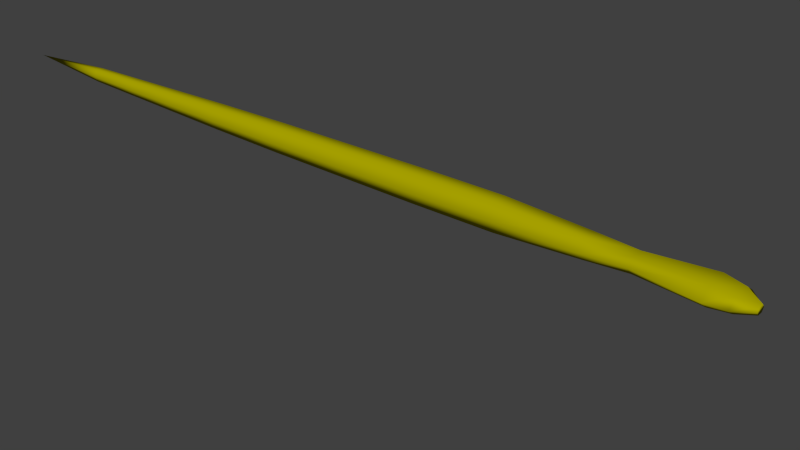# Source: snake.blend  (saved by Blender 2.69.0; exported with 4.5.12 LTS)
import bpy
from mathutils import Matrix  # noqa: F401  (used for matrix-valued properties, if any)

bpy.ops.wm.read_factory_settings(use_empty=True)
scene = bpy.context.scene
scene.name = 'Scene'

# ---- collections
col_collection_1 = bpy.data.collections.new('Collection 1'); scene.collection.children.link(col_collection_1)

# ---- materials (node trees are filled in below, after node groups)
mat_scale = bpy.data.materials.new('scale')
mat_scale.alpha_threshold = 0.0
mat_scale.use_transparent_shadow = False
mat_scale.diffuse_color = (0.42, 0.3877, 0.0, 1.0)
mat_scale.roughness = 0.5
mat_scale.specular_intensity = 1.0
mat_scale.line_color = (0.0, 0.0, 0.0, 1.0)

# ---- material node trees

# ---- world
world_world = bpy.data.worlds.new('World'); scene.world = world_world
world_world.color = (0.05088, 0.05088, 0.05088)
world_world.use_sun_shadow = False
world_world.sun_shadow_jitter_overblur = 0.0
world_world.cycles.sampling_method = 'MANUAL'
world_world.cycles.sample_map_resolution = 256

# ---- meshes
me_cylinder = bpy.data.meshes.new('Cylinder')
me_cylinder.from_pydata([(-5.531e-06, -2.484e-08, -1.389), (0.1956, 0.361, 1.169), (-0.4631, -0.3981, 0.875), (0.4055, 0.1805, 1.169), (-6.466e-08, -0.7963, 0.875), (0.4055, -0.1805, 1.169), (0.4631, -0.3981, 0.875), (0.1956, -0.361, 1.169), (0.4631, 0.3981, 0.875), (-0.01436, -0.1805, 1.169), (-1.791e-08, 0.7963, 0.875), (-0.01436, 0.1805, 1.169), (-9.531e-10, 0.952, -7.059e-23), (0.8245, 0.476, -3.077e-15), (0.8245, -0.476, -3.077e-15), (-8.418e-08, -0.952, 2.4e-22), (-0.8245, -0.476, 3.077e-15), (-0.8245, 0.476, 3.077e-15), (0.0, 1.0, 0.5), (0.866, 0.5, 0.5), (0.866, -0.5, 0.5), (-8.742e-08, -1.0, 0.5), (-0.866, -0.5, 0.5), (-0.866, 0.5, 0.5), (0.6966, 0.4022, -0.5), (0.6966, -0.4022, -0.5), (-7.42e-08, -0.8043, -0.5), (-0.6966, -0.4022, -0.5), (-0.6966, 0.4022, -0.5), (-3.888e-09, 0.8043, -0.5), (-5.891e-07, 1.0, 0.75), (0.5816, 0.5, 0.75), (0.5816, -0.5, 0.75), (-6.478e-07, -1.0, 0.75), (-0.5816, -0.5, 0.75), (-0.5816, 0.5, 0.75), (0.0, 1.0, 0.25), (0.866, 0.5, 0.25), (0.866, -0.5, 0.25), (-8.742e-08, -1.0, 0.25), (-0.866, -0.5, 0.25), (-0.866, 0.5, 0.25), (0.5109, 0.295, -0.8818), (0.5109, -0.295, -0.8818), (-1.92e-06, -0.5899, -0.8818), (-0.5109, -0.295, -0.8818), (-0.5109, 0.295, -0.8818), (-1.868e-06, 0.5899, -0.8818), (0.6037, 0.3486, -0.6909), (0.6037, -0.3486, -0.6909), (-9.969e-07, -0.6971, -0.6909), (-0.6037, -0.3486, -0.6909), (-0.6037, 0.3486, -0.6909), (-9.36e-07, 0.6971, -0.6909), (0.7813, 0.4511, -0.25), (0.7813, -0.4511, -0.25), (-8.081e-08, -0.9022, -0.25), (-0.7813, -0.4511, -0.25), (-0.7813, 0.4511, -0.25), (-1.944e-09, 0.9022, -0.25), (0.4181, 0.2414, -1.073), (0.4181, -0.2414, -1.073), (-2.842e-06, -0.4827, -1.073), (-0.4181, -0.2414, -1.073), (-0.4181, 0.2414, -1.073), (-2.8e-06, 0.4827, -1.073), (-0.4631, 0.3981, 0.875), (2.079e-06, 1.471, 1.065), (0.5816, 0.7355, 1.065), (0.5816, -0.7355, 1.065), (2.02e-06, -1.471, 1.065), (-0.5816, -0.7355, 1.065), (-0.5816, 0.7355, 1.065), (0.07674, 1.235, 1.123), (0.5108, 0.6177, 1.123), (0.5108, -0.6177, 1.123), (0.07674, -1.235, 1.123), (-0.3573, -0.6177, 1.123), (-0.3573, 0.6177, 1.123)], [], [(73, 1, 3, 74), (74, 3, 5, 75), (75, 5, 7, 76), (76, 7, 9, 77), (3, 1, 11, 9, 7, 5), (78, 11, 1, 73), (77, 9, 11, 78), (4, 70, 71, 2), (59, 12, 13, 54), (54, 13, 14, 55), (55, 14, 15, 56), (56, 15, 16, 57), (58, 17, 12, 59), (57, 16, 17, 58), (36, 18, 19, 37), (37, 19, 20, 38), (38, 20, 21, 39), (39, 21, 22, 40), (41, 23, 18, 36), (40, 22, 23, 41), (53, 29, 24, 48), (48, 24, 25, 49), (49, 25, 26, 50), (50, 26, 27, 51), (52, 28, 29, 53), (51, 27, 28, 52), (18, 30, 31, 19), (19, 31, 32, 20), (20, 32, 33, 21), (21, 33, 34, 22), (23, 35, 30, 18), (22, 34, 35, 23), (12, 36, 37, 13), (13, 37, 38, 14), (14, 38, 39, 15), (15, 39, 40, 16), (17, 41, 36, 12), (16, 40, 41, 17), (65, 47, 42, 60), (60, 42, 43, 61), (61, 43, 44, 62), (62, 44, 45, 63), (64, 46, 47, 65), (63, 45, 46, 64), (47, 53, 48, 42), (42, 48, 49, 43), (43, 49, 50, 44), (44, 50, 51, 45), (46, 52, 53, 47), (45, 51, 52, 46), (29, 59, 54, 24), (24, 54, 55, 25), (25, 55, 56, 26), (26, 56, 57, 27), (28, 58, 59, 29), (27, 57, 58, 28), (6, 69, 70, 4), (8, 68, 69, 6), (10, 67, 68, 8), (34, 2, 66, 35), (35, 66, 10, 30), (33, 4, 2, 34), (32, 6, 4, 33), (31, 8, 6, 32), (30, 10, 8, 31), (0, 65, 60), (0, 60, 61), (0, 61, 62), (0, 62, 63), (0, 64, 65), (0, 63, 64), (66, 72, 67, 10), (2, 71, 72, 66), (67, 73, 74, 68), (68, 74, 75, 69), (69, 75, 76, 70), (70, 76, 77, 71), (72, 78, 73, 67), (71, 77, 78, 72)])
me_cylinder.polygons.foreach_set('use_smooth', [True] * 79)
_uv = me_cylinder.uv_layers.new(name='UVMap')
_uv.uv.foreach_set('vector', [0.4859, 0.2629, 0.5215, 0.001567, 0.5842, -0.05238, 0.6157, 0.07831, 0.6157, 0.6761, 0.5842, 0.5454, 0.5842, 0.4375, 0.6157, 0.3068, 0.6157, 0.3068, 0.5842, 0.4375, 0.5215, 0.3836, 0.4859, 0.1222, 0.4859, 0.72, 0.5215, 0.9814, 0.4587, 1.035, 0.3562, 0.9046, 0.5842, 0.5454, 0.5215, 0.5994, 0.4587, 0.5454, 0.4587, 0.4375, 0.5215, 0.3836, 0.5842, 0.4375, 0.3562, 0.6761, 0.4587, 0.5454, 0.5215, 0.5994, 0.4859, 0.8607, 0.3562, 0.3068, 0.4587, 0.4375, 0.4587, 0.5454, 0.3562, 0.6761, 0.463, 0.2535, 0.463, 0.05179, 0.2892, 0.2716, 0.3246, 0.3725, 0.463, 0.5072, 0.463, 0.5819, 0.7094, 0.5819, 0.6965, 0.5072, 0.5467, 0.5072, 0.5541, 0.5819, 0.2696, 0.5819, 0.277, 0.5072, 0.6965, 0.5072, 0.7094, 0.5819, 0.463, 0.5819, 0.463, 0.5072, 0.463, 0.5072, 0.463, 0.5819, 0.2166, 0.5819, 0.2295, 0.5072, 0.2295, 0.5072, 0.2166, 0.5819, 0.463, 0.5819, 0.463, 0.5072, 0.277, 0.5072, 0.2696, 0.5819, 0.5541, 0.5819, 0.5467, 0.5072, 0.463, 0.6567, 0.463, 0.7314, 0.7218, 0.7314, 0.7218, 0.6567, 0.5613, 0.6567, 0.5613, 0.7314, 0.2624, 0.7314, 0.2624, 0.6567, 0.124, 0.6567, 0.124, 0.7314, -0.1348, 0.7314, -0.1348, 0.6567, 0.463, 0.6567, 0.463, 0.7314, 0.2041, 0.7314, 0.2041, 0.6567, 0.2041, 0.6567, 0.2041, 0.7314, 0.463, 0.7314, 0.463, 0.6567, 0.2624, 0.6567, 0.2624, 0.7314, 0.5613, 0.7314, 0.5613, 0.6567, 0.463, 0.3754, 0.463, 0.4325, 0.6712, 0.4325, 0.6434, 0.3754, 0.516, 0.3754, 0.5321, 0.4325, 0.2916, 0.4325, 0.3077, 0.3754, 0.6434, 0.3754, 0.6712, 0.4325, 0.463, 0.4325, 0.463, 0.3754, 0.463, 0.3754, 0.463, 0.4325, 0.2548, 0.4325, 0.2825, 0.3754, 0.2825, 0.3754, 0.2548, 0.4325, 0.463, 0.4325, 0.463, 0.3754, 0.3077, 0.3754, 0.2916, 0.4325, 0.5321, 0.4325, 0.516, 0.3754, 0.463, 0.7314, 0.463, 0.8061, 0.6368, 0.8061, 0.7218, 0.7314, 0.124, 0.6409, 0.03902, 0.6409, 0.03902, 0.342, 0.124, 0.342, 0.124, 0.7314, 0.03902, 0.8061, -0.1348, 0.8061, -0.1348, 0.7314, 0.463, 0.7314, 0.463, 0.8061, 0.2892, 0.8061, 0.2041, 0.7314, 0.2041, 0.7314, 0.2892, 0.8061, 0.463, 0.8061, 0.463, 0.7314, 0.2041, 0.342, 0.2892, 0.342, 0.2892, 0.6409, 0.2041, 0.6409, 0.463, 0.5819, 0.463, 0.6567, 0.7218, 0.6567, 0.7094, 0.5819, 0.5541, 0.5819, 0.5613, 0.6567, 0.2624, 0.6567, 0.2696, 0.5819, 0.7094, 0.5819, 0.7218, 0.6567, 0.463, 0.6567, 0.463, 0.5819, 0.463, 0.5819, 0.463, 0.6567, 0.2041, 0.6567, 0.2166, 0.5819, 0.2166, 0.5819, 0.2041, 0.6567, 0.463, 0.6567, 0.463, 0.5819, 0.2696, 0.5819, 0.2624, 0.6567, 0.5613, 0.6567, 0.5541, 0.5819, 0.463, 0.2613, 0.463, 0.3184, 0.6157, 0.3184, 0.588, 0.2613, 0.484, 0.2613, 0.5, 0.3184, 0.3237, 0.3184, 0.3397, 0.2613, 0.588, 0.2613, 0.6157, 0.3184, 0.463, 0.3184, 0.463, 0.2613, 0.463, 0.2613, 0.463, 0.3184, 0.3103, 0.3184, 0.338, 0.2613, 0.338, 0.2613, 0.3103, 0.3184, 0.463, 0.3184, 0.463, 0.2613, 0.3397, 0.2613, 0.3237, 0.3184, 0.5, 0.3184, 0.484, 0.2613, 0.463, 0.3184, 0.463, 0.3754, 0.6434, 0.3754, 0.6157, 0.3184, 0.5, 0.3184, 0.516, 0.3754, 0.3077, 0.3754, 0.3237, 0.3184, 0.6157, 0.3184, 0.6434, 0.3754, 0.463, 0.3754, 0.463, 0.3184, 0.463, 0.3184, 0.463, 0.3754, 0.2825, 0.3754, 0.3103, 0.3184, 0.3103, 0.3184, 0.2825, 0.3754, 0.463, 0.3754, 0.463, 0.3184, 0.3237, 0.3184, 0.3077, 0.3754, 0.516, 0.3754, 0.5, 0.3184, 0.463, 0.4325, 0.463, 0.5072, 0.6965, 0.5072, 0.6712, 0.4325, 0.5321, 0.4325, 0.5467, 0.5072, 0.277, 0.5072, 0.2916, 0.4325, 0.6712, 0.4325, 0.6965, 0.5072, 0.463, 0.5072, 0.463, 0.4325, 0.463, 0.4325, 0.463, 0.5072, 0.2295, 0.5072, 0.2548, 0.4325, 0.2548, 0.4325, 0.2295, 0.5072, 0.463, 0.5072, 0.463, 0.4325, 0.2916, 0.4325, 0.277, 0.5072, 0.5467, 0.5072, 0.5321, 0.4325, 0.6014, 0.3725, 0.6368, 0.2716, 0.463, 0.05179, 0.463, 0.2535, 0.5309, 0.2457, 0.6317, 0.3024, 0.192, 0.3024, 0.2928, 0.2457, 0.463, 0.7295, 0.463, 0.9311, 0.6368, 0.7113, 0.6014, 0.6105, 0.2624, 0.2083, 0.2928, 0.2457, 0.5309, 0.2457, 0.5613, 0.2083, 0.2892, 0.6409, 0.3246, 0.6105, 0.463, 0.7295, 0.463, 0.7904, 0.463, 0.7904, 0.463, 0.8513, 0.3246, 0.9703, 0.2892, 0.9398, 0.6368, 0.342, 0.6014, 0.3725, 0.463, 0.2535, 0.463, 0.1926, 0.5613, 0.2083, 0.5309, 0.2457, 0.2928, 0.2457, 0.2624, 0.2083, 0.463, 0.7904, 0.463, 0.7295, 0.6014, 0.6105, 0.6368, 0.6409, 0.463, 0.4915, 0.463, 0.6358, 0.588, 0.5636, 0.463, 0.4915, 0.588, 0.5636, 0.588, 0.4193, 0.463, 0.4915, 0.588, 0.4193, 0.463, 0.3472, 0.463, 0.4915, 0.463, 0.3472, 0.338, 0.4193, 0.463, 0.4915, 0.338, 0.5636, 0.463, 0.6358, 0.463, 0.4915, 0.338, 0.4193, 0.338, 0.5636, 0.3246, 0.6105, 0.2892, 0.7113, 0.463, 0.9311, 0.463, 0.7295, 0.2928, 0.2457, 0.192, 0.3024, 0.6317, 0.3024, 0.5309, 0.2457, 0.463, 0.3333, 0.4859, 0.2629, 0.6157, 0.07831, 0.6368, 0.1135, 0.6368, 0.7113, 0.6157, 0.6761, 0.6157, 0.3068, 0.6368, 0.2716, 0.6368, 0.2716, 0.6157, 0.3068, 0.4859, 0.1222, 0.463, 0.05179, 0.463, 0.6496, 0.4859, 0.72, 0.3562, 0.9046, 0.2892, 0.8694, 0.2892, 0.7113, 0.3562, 0.6761, 0.4859, 0.8607, 0.463, 0.9311, 0.2892, 0.2716, 0.3562, 0.3068, 0.3562, 0.6761, 0.2892, 0.7113])
me_cylinder.materials.append(mat_scale)
me_cylinder.use_remesh_preserve_volume = False
me_cylinder.use_remesh_preserve_attributes = False
me_cylinder.use_mirror_vertex_groups = False
me_cylinder.update()
arm_armature = bpy.data.armatures.new('Armature')  # bones are not reproduced

# ---- objects
ob_armature = bpy.data.objects.new('Armature', arm_armature)
ob_cylinder = bpy.data.objects.new('Cylinder', me_cylinder)

# ---- transforms, parenting, visibility, modifiers, constraints
ob_armature.location = (2.309, 0.02537, 0.2388)
ob_armature.hide_viewport = True
ob_armature.show_in_front = True
ob_armature.lineart.crease_threshold = 0.0
ob_cylinder.parent = ob_armature
ob_cylinder.matrix_parent_inverse = Matrix(((1.0, 0.0, 0.0, -2.309), (0.0, 1.0, 0.0, -0.02537), (0.0, 0.0, 1.0, -0.2388), (0.0, 0.0, 0.0, 1.0)))
ob_cylinder.location = (0.154, -0.01708, 0.2856)
ob_cylinder.rotation_euler = (0.0, 1.571, 0.0)
ob_cylinder.scale = (0.2119, 0.2119, 4.452)
ob_cylinder.lineart.crease_threshold = 0.0
_vg = ob_cylinder.vertex_groups.new(name='Bone')
_vg = ob_cylinder.vertex_groups.new(name='Bone.001')
for _i, _w in zip([60, 61, 62, 63, 64, 65], [0.9989, 0.9951, 0.9917, 0.9907, 0.9924, 0.9964]): _vg.add([_i], _w, 'REPLACE')
_vg = ob_cylinder.vertex_groups.new(name='Bone.011')
for _i, _w in zip([0], [0.9944]): _vg.add([_i], _w, 'REPLACE')
_vg = ob_cylinder.vertex_groups.new(name='Bone.012')
for _i, _w in zip([1, 3, 5, 7, 9, 11, 67, 68, 69, 70, 71, 72, 73, 74, 75, 76, 77, 78], [0.9999, 0.9999, 0.9986, 0.998, 0.9985, 0.9998, 0.9816, 0.9871, 0.9711, 0.9696, 0.9681, 0.9783, 0.997, 0.9989, 0.9952, 0.9924, 0.9943, 0.9977]): _vg.add([_i], _w, 'REPLACE')
_vg = ob_cylinder.vertex_groups.new(name='Bone.002')
for _i, _w in zip([0], [0.977]): _vg.add([_i], _w, 'REPLACE')
_vg = ob_cylinder.vertex_groups.new(name='Bone.003')
for _i, _w in zip([42, 43, 44, 45, 46, 47], [0.9962, 0.9886, 0.9816, 0.9799, 0.984, 0.9923]): _vg.add([_i], _w, 'REPLACE')
_vg = ob_cylinder.vertex_groups.new(name='Bone.004')
for _i, _w in zip([24, 25, 26, 27, 28, 29, 48, 49, 50, 51, 52, 53], [0.9965, 0.9931, 0.9896, 0.9887, 0.9908, 0.9949, 0.997, 0.993, 0.989, 0.988, 0.9904, 0.995]): _vg.add([_i], _w, 'REPLACE')
_vg = ob_cylinder.vertex_groups.new(name='Bone.005')
for _i, _w in zip([54, 55, 56, 57, 58, 59], [0.9921, 0.9861, 0.9795, 0.9778, 0.9818, 0.9892]): _vg.add([_i], _w, 'REPLACE')
_vg = ob_cylinder.vertex_groups.new(name='Bone.006')
for _i, _w in zip([12, 13, 14, 15, 16, 17], [0.9878, 0.9909, 0.9845, 0.9775, 0.9757, 0.98]): _vg.add([_i], _w, 'REPLACE')
_vg = ob_cylinder.vertex_groups.new(name='Bone.007')
for _i, _w in zip([36, 37, 38, 39, 40, 41], [0.9865, 0.9897, 0.9831, 0.9758, 0.9739, 0.9784]): _vg.add([_i], _w, 'REPLACE')
_vg = ob_cylinder.vertex_groups.new(name='Bone.008')
for _i, _w in zip([18, 19, 20, 21, 22, 23], [0.9865, 0.9898, 0.9833, 0.9759, 0.9745, 0.979]): _vg.add([_i], _w, 'REPLACE')
_vg = ob_cylinder.vertex_groups.new(name='Bone.009')
for _i, _w in zip([2, 4, 6, 8, 10, 30, 31, 32, 33, 34, 35, 66, 69, 70, 71], [0.9843, 0.9798, 0.9885, 0.9973, 0.9898, 0.9921, 0.9963, 0.9897, 0.9854, 0.986, 0.9899, 0.9893, 0.007715, 0.01074, 0.01375]): _vg.add([_i], _w, 'REPLACE')
_vg = ob_cylinder.vertex_groups.new(name='Bone.010')
for _i, _w in zip([1, 3, 5, 7, 9, 11, 67, 68, 69, 70, 71, 72, 73, 74, 75, 76, 77, 78], [0.9999, 0.9999, 0.9986, 0.998, 0.9985, 0.9998, 0.9816, 0.9871, 0.9711, 0.9696, 0.9681, 0.9783, 0.997, 0.9989, 0.9952, 0.9924, 0.9943, 0.9977]): _vg.add([_i], _w, 'REPLACE')
_m = ob_cylinder.modifiers.new('Armature', 'ARMATURE')
_m.object = ob_armature

# ---- collection membership
col_collection_1.objects.link(ob_armature)
col_collection_1.objects.link(ob_cylinder)

# ---- scene / render settings (as saved in the file)
scene.frame_start = 1; scene.frame_end = 50; scene.frame_set(44)
scene.render.engine = 'BLENDER_EEVEE_NEXT'
scene.render.image_settings.compression = 90
scene.render.resolution_percentage = 50
scene.render.dither_intensity = 0.0
scene.cycles.use_denoising = False
scene.cycles.samples = 10
scene.cycles.sampling_pattern = 'TABULATED_SOBOL'
scene.cycles.light_sampling_threshold = 0.0
scene.cycles.use_adaptive_sampling = False
scene.cycles.use_light_tree = False
scene.cycles.blur_glossy = 0.0
scene.cycles.volume_bounces = 1
scene.cycles.pixel_filter_type = 'GAUSSIAN'
scene.cycles.sample_clamp_indirect = 0.0
scene.view_settings.view_transform = 'Standard'
bpy.context.view_layer.update()

# ---- added for rendering (the .blend has no active camera and no usable light): camera, sun
cam_auto = bpy.data.cameras.new('AutoCamera')
cam_auto.lens = 50.0
cam_auto.sensor_width = 36.0
cam_auto.clip_end = 1000.0
ob_auto_camera = bpy.data.objects.new('AutoCamera', cam_auto)
scene.collection.objects.link(ob_auto_camera)
ob_auto_camera.location = (8.43971, -8.95607, 5.65733)
ob_auto_camera.rotation_euler = (1.09748, -7.21219e-08, 0.694738)
scene.camera = ob_auto_camera
light_auto_sun = bpy.data.lights.new('AutoSun', 'SUN')
light_auto_sun.energy = 3.0
light_auto_sun.angle = 0.0523599
ob_auto_sun = bpy.data.objects.new('AutoSun', light_auto_sun)
scene.collection.objects.link(ob_auto_sun)
ob_auto_sun.rotation_euler = (0.872665, 0.174533, 0.523599)
bpy.context.view_layer.update()
